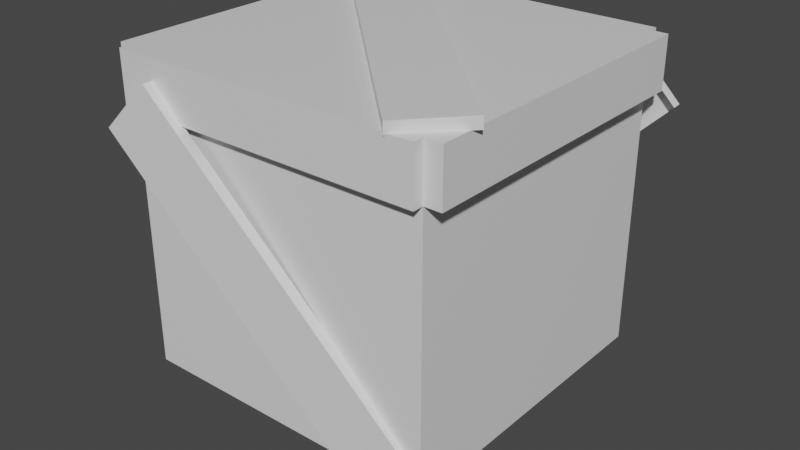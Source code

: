 # Source: Box.blend  (saved by Blender 2.82.7; exported with 4.5.12 LTS)
import bpy
from mathutils import Matrix  # noqa: F401  (used for matrix-valued properties, if any)

bpy.ops.wm.read_factory_settings(use_empty=True)
scene = bpy.context.scene
scene.name = 'Scene'

# ---- collections
col_collection = bpy.data.collections.new('Collection'); scene.collection.children.link(col_collection)

# ---- materials (node trees are filled in below, after node groups)
mat_material = bpy.data.materials.new('Material')
mat_material.alpha_threshold = 0.0
mat_material.use_transparent_shadow = False
mat_material.line_color = (0.0, 0.0, 0.0, 1.0)

# ---- material node trees
mat_material.use_nodes = True; mat_material.node_tree.nodes.clear()
_N = mat_material.node_tree.nodes; _L = mat_material.node_tree.links
n0 = _N.new('ShaderNodeOutputMaterial'); n0.name = 'Material Output'; n0.location = (300, 300)
n1 = _N.new('ShaderNodeBsdfPrincipled'); n1.name = 'Principled BSDF'; n1.location = (10, 300)
n1.distribution = 'GGX'
n1.subsurface_method = 'BURLEY'
n1.inputs[2].default_value = 0.4
n1.inputs[3].default_value = 1.45
n1.inputs[27].default_value = (0.0, 0.0, 0.0, 1.0)
n1.inputs[28].default_value = 1.0
_L.new(n1.outputs[0], n0.inputs[0])
n0.is_active_output = True

# ---- world
world_world = bpy.data.worlds.new('World'); scene.world = world_world
world_world.use_nodes = True; world_world.node_tree.nodes.clear()
_N = world_world.node_tree.nodes; _L = world_world.node_tree.links
n0 = _N.new('ShaderNodeOutputWorld'); n0.name = 'World Output'; n0.location = (300, 300)
n1 = _N.new('ShaderNodeBackground'); n1.name = 'Background'; n1.location = (10, 300)
n1.inputs[0].default_value = (0.05088, 0.05088, 0.05088, 1.0)
_L.new(n1.outputs[0], n0.inputs[0])
n0.is_active_output = True
world_world.color = (0.05088, 0.05088, 0.05088)
world_world.use_sun_shadow = False
world_world.sun_shadow_jitter_overblur = 0.0

# ---- meshes
me_cube = bpy.data.meshes.new('Cube')
me_cube.from_pydata([(1.0, 1.0, 0.9674), (1.0, 1.0, -1.033), (1.0, -1.0, 0.9674), (1.0, -1.0, -1.033), (-1.0, 1.0, 0.9674), (-1.0, 1.0, -1.033), (-1.0, -1.0, 0.9674), (-1.0, -1.0, -1.033), (1.0, 1.0, 0.6381), (-1.0, -1.0, 0.6381), (1.0, -1.0, 0.6381), (-1.0, 1.0, 0.6381), (1.108, 1.0, 0.9674), (1.108, -1.0, 0.9674), (1.108, 1.0, 0.6381), (1.108, -1.0, 0.6381), (-1.0, -1.069, 0.6381), (-1.0, -1.069, 0.9674), (1.0, -1.069, 0.9674), (1.0, -1.069, 0.6381), (-1.0, 1.063, 0.9674), (1.0, 1.063, 0.9674), (1.0, 1.063, 0.6381), (-1.0, 1.063, 0.6381), (-1.078, -1.0, 0.6381), (-1.078, -1.0, 0.9674), (-1.078, 1.0, 0.9674), (-1.078, 1.0, 0.6381), (1.147, -0.7657, 0.9671), (-0.7597, 1.116, 0.9671), (-1.07, 0.8026, 0.9582), (0.8375, -1.08, 0.9582), (-1.071, 0.8008, 1.027), (-0.7615, 1.115, 1.036), (1.146, -0.7675, 1.036), (0.8358, -1.081, 1.027), (1.157, 1.077, 0.5259), (-0.7505, 1.063, -1.356), (-1.06, 1.056, -1.042), (0.8467, 1.07, 0.8398), (-1.062, 1.125, -1.041), (-0.7523, 1.132, -1.355), (1.155, 1.145, 0.5272), (0.845, 1.139, 0.8411), (-1.062, -1.09, 0.5259), (0.8418, -0.9755, -1.356), (1.151, -0.9524, -1.042), (-0.7528, -1.067, 0.8398), (1.156, -1.021, -1.041), (0.8473, -1.044, -1.355), (-1.056, -1.159, 0.5272), (-0.7474, -1.136, 0.8411)], [], [(0, 4, 6, 2), (6, 9, 16, 17), (6, 4, 26, 25), (5, 1, 3, 7), (0, 2, 13, 12), (8, 11, 23, 22), (5, 11, 8, 1), (1, 8, 10, 3), (7, 9, 11, 5), (3, 10, 9, 7), (14, 12, 13, 15), (2, 10, 15, 13), (8, 0, 12, 14), (10, 8, 14, 15), (19, 18, 17, 16), (10, 2, 18, 19), (9, 10, 19, 16), (2, 6, 17, 18), (23, 20, 21, 22), (0, 8, 22, 21), (4, 0, 21, 20), (11, 4, 20, 23), (24, 25, 26, 27), (11, 9, 24, 27), (9, 6, 25, 24), (4, 11, 27, 26), (29, 30, 32, 33), (35, 34, 33, 32), (31, 28, 34, 35), (30, 31, 35, 32), (28, 29, 33, 34), (37, 38, 40, 41), (43, 42, 41, 40), (39, 36, 42, 43), (38, 39, 43, 40), (36, 37, 41, 42), (45, 46, 48, 49), (51, 50, 49, 48), (47, 44, 50, 51), (46, 47, 51, 48), (44, 45, 49, 50)])
_uv = me_cube.uv_layers.new(name='UVMap')
_uv.uv.foreach_set('vector', [0.625, 0.5, 0.875, 0.5, 0.875, 0.75, 0.625, 0.75, 0.625, 0.0, 0.5838, 0.0, 0.5838, 0.0, 0.625, 0.0, 0.875, 0.75, 0.875, 0.5, 0.875, 0.5, 0.875, 0.75, 0.125, 0.5, 0.375, 0.5, 0.375, 0.75, 0.125, 0.75, 0.625, 0.5, 0.625, 0.75, 0.625, 0.75, 0.625, 0.5, 0.5838, 0.5, 0.5838, 0.25, 0.5838, 0.25, 0.5838, 0.5, 0.375, 0.25, 0.5838, 0.25, 0.5838, 0.5, 0.375, 0.5, 0.375, 0.5, 0.5838, 0.5, 0.5838, 0.75, 0.375, 0.75, 0.375, 0.0, 0.5838, 0.0, 0.5838, 0.25, 0.375, 0.25, 0.375, 0.75, 0.5838, 0.75, 0.5838, 1.0, 0.375, 1.0, 0.5838, 0.5, 0.625, 0.5, 0.625, 0.75, 0.5838, 0.75, 0.625, 0.75, 0.5838, 0.75, 0.5838, 0.75, 0.625, 0.75, 0.5838, 0.5, 0.625, 0.5, 0.625, 0.5, 0.5838, 0.5, 0.5838, 0.75, 0.5838, 0.5, 0.5838, 0.5, 0.5838, 0.75, 0.5838, 0.75, 0.625, 0.75, 0.625, 1.0, 0.5838, 1.0, 0.5838, 0.75, 0.625, 0.75, 0.625, 0.75, 0.5838, 0.75, 0.5838, 1.0, 0.5838, 0.75, 0.5838, 0.75, 0.5838, 1.0, 0.625, 0.75, 0.875, 0.75, 0.875, 0.75, 0.625, 0.75, 0.5838, 0.25, 0.625, 0.25, 0.625, 0.5, 0.5838, 0.5, 0.625, 0.5, 0.5838, 0.5, 0.5838, 0.5, 0.625, 0.5, 0.875, 0.5, 0.625, 0.5, 0.625, 0.5, 0.875, 0.5, 0.5838, 0.25, 0.625, 0.25, 0.625, 0.25, 0.5838, 0.25, 0.5838, 0.0, 0.625, 0.0, 0.625, 0.25, 0.5838, 0.25, 0.5838, 0.25, 0.5838, 0.0, 0.5838, 0.0, 0.5838, 0.25, 0.5838, 0.0, 0.625, 0.0, 0.625, 0.0, 0.5838, 0.0, 0.625, 0.25, 0.5838, 0.25, 0.5838, 0.25, 0.625, 0.25, 0.625, 0.0, 0.5838, 0.0, 0.5838, 0.0, 0.625, 0.0, 0.5838, 0.75, 0.625, 0.75, 0.625, 1.0, 0.5838, 1.0, 0.5838, 0.75, 0.625, 0.75, 0.625, 0.75, 0.5838, 0.75, 0.5838, 1.0, 0.5838, 0.75, 0.5838, 0.75, 0.5838, 1.0, 0.625, 0.75, 0.875, 0.75, 0.875, 0.75, 0.625, 0.75, 0.625, 0.0, 0.5838, 0.0, 0.5838, 0.0, 0.625, 0.0, 0.5838, 0.75, 0.625, 0.75, 0.625, 1.0, 0.5838, 1.0, 0.5838, 0.75, 0.625, 0.75, 0.625, 0.75, 0.5838, 0.75, 0.5838, 1.0, 0.5838, 0.75, 0.5838, 0.75, 0.5838, 1.0, 0.625, 0.75, 0.875, 0.75, 0.875, 0.75, 0.625, 0.75, 0.625, 0.0, 0.5838, 0.0, 0.5838, 0.0, 0.625, 0.0, 0.5838, 0.75, 0.625, 0.75, 0.625, 1.0, 0.5838, 1.0, 0.5838, 0.75, 0.625, 0.75, 0.625, 0.75, 0.5838, 0.75, 0.5838, 1.0, 0.5838, 0.75, 0.5838, 0.75, 0.5838, 1.0, 0.625, 0.75, 0.875, 0.75, 0.875, 0.75, 0.625, 0.75])
me_cube.materials.append(mat_material)
me_cube.use_remesh_preserve_volume = False
me_cube.use_remesh_preserve_attributes = False
me_cube.use_mirror_vertex_groups = False
me_cube.update()

# ---- objects
ob_cube = bpy.data.objects.new('Cube', me_cube)

# ---- transforms, parenting, visibility, modifiers, constraints
ob_cube.location = (0.0, 0.0, 1.028)
ob_cube.lock_rotations_4d = False
ob_cube.empty_display_type = 'ARROWS'
ob_cube.lineart.crease_threshold = 0.0

# ---- collection membership
col_collection.objects.link(ob_cube)

# ---- scene / render settings (as saved in the file)
scene.frame_start = 1; scene.frame_end = 250; scene.frame_set(1)
scene.render.engine = 'BLENDER_EEVEE_NEXT'
scene.cycles.use_denoising = False
scene.cycles.samples = 128
scene.cycles.sampling_pattern = 'TABULATED_SOBOL'
scene.cycles.use_adaptive_sampling = False
scene.cycles.use_light_tree = False
scene.view_settings.view_transform = 'Filmic'
bpy.context.view_layer.update()

# ---- added for rendering (the .blend has no active camera and no usable light): camera, sun
cam_auto = bpy.data.cameras.new('AutoCamera')
cam_auto.lens = 50.0
cam_auto.sensor_width = 36.0
cam_auto.clip_end = 1000.0
ob_auto_camera = bpy.data.objects.new('AutoCamera', cam_auto)
scene.collection.objects.link(ob_auto_camera)
ob_auto_camera.location = (3.74326, -4.45158, 3.83122)
ob_auto_camera.rotation_euler = (1.09748, -7.21219e-08, 0.694738)
scene.camera = ob_auto_camera
light_auto_sun = bpy.data.lights.new('AutoSun', 'SUN')
light_auto_sun.energy = 3.0
light_auto_sun.angle = 0.0523599
ob_auto_sun = bpy.data.objects.new('AutoSun', light_auto_sun)
scene.collection.objects.link(ob_auto_sun)
ob_auto_sun.rotation_euler = (0.872665, 0.174533, 0.523599)
bpy.context.view_layer.update()
